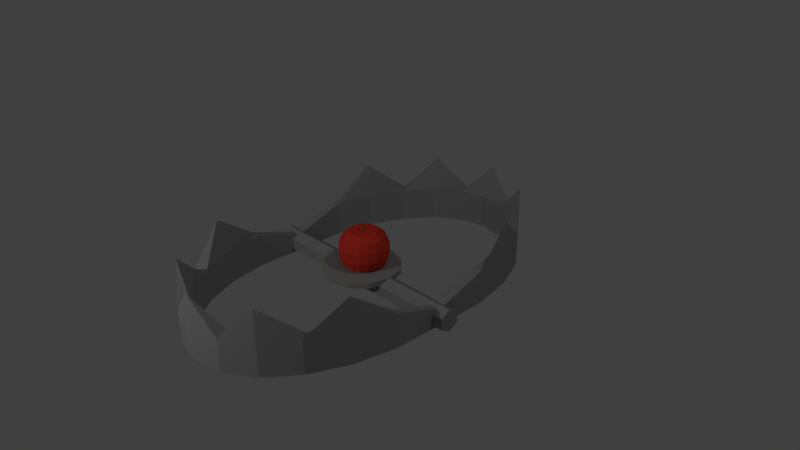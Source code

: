 # Source: WolfTrap.blend  (saved by Blender 2.76.0; exported with 4.5.12 LTS)
import bpy
from mathutils import Matrix  # noqa: F401  (used for matrix-valued properties, if any)

bpy.ops.wm.read_factory_settings(use_empty=True)
scene = bpy.context.scene
scene.name = 'Scene'

# ---- collections
col_collection_1 = bpy.data.collections.new('Collection 1'); scene.collection.children.link(col_collection_1)

# ---- materials (node trees are filled in below, after node groups)
mat_tige = bpy.data.materials.new('tige')
mat_tige.alpha_threshold = 0.0
mat_tige.use_transparent_shadow = False
mat_tige.diffuse_color = (0.4385, 0.1306, 0.02406, 1.0)
mat_tige.roughness = 0.5
mat_tige.specular_intensity = 0.0
mat_appel = bpy.data.materials.new('Appel')
mat_appel.alpha_threshold = 0.0
mat_appel.use_transparent_shadow = False
mat_appel.diffuse_color = (0.8, 0.0503, 0.03031, 1.0)
mat_appel.roughness = 0.5
mat_appel.specular_intensity = 0.0
mat_fer = bpy.data.materials.new('fer')
mat_fer.alpha_threshold = 0.0
mat_fer.use_transparent_shadow = False
mat_fer.diffuse_color = (0.3185, 0.3185, 0.3185, 1.0)
mat_fer.roughness = 0.5

# ---- material node trees

# ---- world
world_world = bpy.data.worlds.new('World'); scene.world = world_world
world_world.color = (0.05088, 0.05088, 0.05088)
world_world.use_sun_shadow = False
world_world.sun_shadow_jitter_overblur = 0.0
world_world.cycles.sampling_method = 'MANUAL'
world_world.cycles.sample_map_resolution = 256

# ---- cameras
cam_camera = bpy.data.cameras.new('Camera')
cam_camera.clip_end = 100.0
cam_camera.lens = 35.0
cam_camera.sensor_width = 32.0
cam_camera.sensor_height = 18.0
cam_camera.ortho_scale = 7.314
cam_camera.dof.focus_distance = 0.0
cam_camera.dof.aperture_fstop = 128.0

# ---- lights
light_lamp_001 = bpy.data.lights.new('Lamp.001', 'POINT')
light_lamp_001.transmission_factor = 0.0
light_lamp_001.cutoff_distance = 30.0
light_lamp_001.energy = 100.0
light_lamp_001.shadow_buffer_clip_start = 1.001
light_lamp_001.shadow_soft_size = 0.1
light_lamp_001.shadow_maximum_resolution = 0.006
light_lamp_001.use_absolute_resolution = True
light_lamp_001.cycles.use_multiple_importance_sampling = False
light_lamp = bpy.data.lights.new('Lamp', 'POINT')
light_lamp.transmission_factor = 0.0
light_lamp.cutoff_distance = 30.0
light_lamp.energy = 100.0
light_lamp.shadow_buffer_clip_start = 1.001
light_lamp.shadow_soft_size = 0.1
light_lamp.shadow_maximum_resolution = 0.006
light_lamp.use_absolute_resolution = True
light_lamp.cycles.use_multiple_importance_sampling = False

# ---- meshes
me_cylinder = bpy.data.meshes.new('Cylinder')
me_cylinder.from_pydata([(0.0, 1.0, -1.0), (0.0, 1.0, 1.0), (0.6428, 0.766, -1.0), (0.6428, 0.766, 1.0), (0.9848, 0.1736, -1.0), (0.9848, 0.1736, 1.0), (0.866, -0.5, -1.0), (0.866, -0.5, 1.0), (0.342, -0.9397, -1.0), (0.342, -0.9397, 1.0), (-0.342, -0.9397, -1.0), (-0.342, -0.9397, 1.0), (-0.866, -0.5, -1.0), (-0.866, -0.5, 1.0), (-0.9848, 0.1736, -1.0), (-0.9848, 0.1736, 1.0), (-0.6428, 0.766, -1.0), (-0.6428, 0.766, 1.0)], [], [(0, 1, 3, 2), (2, 3, 5, 4), (4, 5, 7, 6), (6, 7, 9, 8), (8, 9, 11, 10), (10, 11, 13, 12), (12, 13, 15, 14), (3, 1, 17, 15, 13, 11, 9, 7, 5), (16, 17, 1, 0), (14, 15, 17, 16), (0, 2, 4, 6, 8, 10, 12, 14, 16)])
me_cylinder.materials.append(mat_tige)
me_cylinder.use_remesh_preserve_volume = False
me_cylinder.use_remesh_preserve_attributes = False
me_cylinder.use_mirror_vertex_groups = False
me_cylinder.update()
me_sphere = bpy.data.meshes.new('Sphere')
me_sphere.from_pydata([(-0.1317, 8.939e-09, 0.3364), (-0.1992, 1.045e-08, 0.2876), (-0.2307, 1.071e-08, 0.2013), (-0.2307, 1.071e-08, 0.1069), (-0.1317, 8.939e-09, -0.02816), (-0.05339, 0.02068, 0.3367), (-0.1228, 0.04759, 0.3364), (-0.1858, 0.07196, 0.2876), (-0.2151, 0.08334, 0.2013), (-0.2151, 0.08334, 0.1069), (-0.1858, 0.07196, 0.02058), (-0.1228, 0.04759, -0.02816), (-0.05339, 0.02068, -0.02853), (-1.201e-07, 5.588e-09, -0.01926), (-0.04231, 0.03857, 0.3367), (-0.09735, 0.08875, 0.3364), (-0.1472, 0.1342, 0.2876), (-0.1705, 0.1554, 0.2013), (-0.1705, 0.1554, 0.1069), (-0.1472, 0.1342, 0.02058), (-0.09735, 0.08875, -0.02816), (-0.04231, 0.03857, -0.02853), (-0.02552, 0.05125, 0.3367), (-0.05872, 0.1179, 0.3364), (-0.0888, 0.1783, 0.2876), (-0.1028, 0.2065, 0.2013), (-0.1028, 0.2065, 0.1069), (-0.0888, 0.1783, 0.02058), (-0.05872, 0.1179, -0.02816), (-0.02552, 0.05125, -0.02853), (-0.005283, 0.05701, 0.3367), (-0.01216, 0.1312, 0.3364), (-0.01838, 0.1984, 0.2876), (-0.02129, 0.2297, 0.2013), (-0.02129, 0.2297, 0.1069), (-0.01838, 0.1984, 0.02058), (-0.01216, 0.1312, -0.02816), (-0.005283, 0.05701, -0.02853), (0.01567, 0.05507, 0.3367), (0.03605, 0.1267, 0.3364), (0.05452, 0.1916, 0.2876), (0.06314, 0.2219, 0.2013), (0.06314, 0.2219, 0.1069), (0.05452, 0.1916, 0.02058), (0.03605, 0.1267, -0.02816), (0.01567, 0.05507, -0.02853), (-1.336e-07, -1.241e-08, 0.3275), (0.03451, 0.04569, 0.3367), (0.07939, 0.1051, 0.3364), (0.1201, 0.159, 0.2876), (0.139, 0.1841, 0.2013), (0.139, 0.1841, 0.1069), (0.1201, 0.159, 0.02058), (0.07939, 0.1051, -0.02816), (0.03451, 0.04569, -0.02853), (0.04868, 0.03014, 0.3367), (0.112, 0.06935, 0.3364), (0.1694, 0.1049, 0.2876), (0.1962, 0.1215, 0.2013), (0.1962, 0.1215, 0.1069), (0.1694, 0.1049, 0.02058), (0.112, 0.06935, -0.02816), (0.04868, 0.03014, -0.02853), (0.05628, 0.01052, 0.3367), (0.1295, 0.02421, 0.3364), (0.1958, 0.0366, 0.2876), (0.2268, 0.04239, 0.2013), (0.2268, 0.04239, 0.1069), (0.1958, 0.0366, 0.02058), (0.1295, 0.02421, -0.02816), (0.05628, 0.01052, -0.02853), (0.05628, -0.01052, 0.3367), (0.1295, -0.02421, 0.3364), (0.1958, -0.0366, 0.2876), (0.2268, -0.04239, 0.2013), (0.2268, -0.04239, 0.1069), (0.1958, -0.0366, 0.02058), (0.1295, -0.02421, -0.02816), (0.05628, -0.01052, -0.02853), (0.04868, -0.03014, 0.3367), (0.112, -0.06935, 0.3364), (0.1694, -0.1049, 0.2876), (0.1962, -0.1215, 0.2013), (0.1962, -0.1215, 0.1069), (0.1694, -0.1049, 0.02058), (0.112, -0.06935, -0.02816), (0.04868, -0.03014, -0.02853), (0.03451, -0.04569, 0.3367), (0.07939, -0.1051, 0.3364), (0.1201, -0.159, 0.2876), (0.139, -0.1841, 0.2013), (0.139, -0.1841, 0.1069), (0.1201, -0.159, 0.02058), (0.07939, -0.1051, -0.02816), (0.03451, -0.04569, -0.02853), (0.01567, -0.05507, 0.3367), (0.03605, -0.1267, 0.3364), (0.05452, -0.1916, 0.2876), (0.06314, -0.2219, 0.2013), (0.06314, -0.2219, 0.1069), (0.05452, -0.1916, 0.02058), (0.03605, -0.1267, -0.02816), (0.01567, -0.05507, -0.02853), (-0.005283, -0.05701, 0.3367), (-0.01216, -0.1312, 0.3364), (-0.01838, -0.1984, 0.2876), (-0.02129, -0.2297, 0.2013), (-0.02129, -0.2297, 0.1069), (-0.01838, -0.1984, 0.02058), (-0.01216, -0.1312, -0.02816), (-0.005283, -0.05701, -0.02853), (-0.02552, -0.05125, 0.3367), (-0.05872, -0.1179, 0.3364), (-0.0888, -0.1783, 0.2876), (-0.1028, -0.2065, 0.2013), (-0.1028, -0.2065, 0.1069), (-0.0888, -0.1783, 0.02058), (-0.05872, -0.1179, -0.02816), (-0.02552, -0.05125, -0.02853), (-0.04231, -0.03857, 0.3367), (-0.09735, -0.08875, 0.3364), (-0.1472, -0.1342, 0.2876), (-0.1705, -0.1554, 0.2013), (-0.1705, -0.1554, 0.1069), (-0.1472, -0.1342, 0.02058), (-0.09735, -0.08875, -0.02816), (-0.04231, -0.03857, -0.02853), (-0.05339, -0.02068, 0.3367), (-0.1228, -0.04759, 0.3364), (-0.1858, -0.07196, 0.2876), (-0.2151, -0.08334, 0.2013), (-0.2151, -0.08334, 0.1069), (-0.1858, -0.07196, 0.02058), (-0.1228, -0.04759, -0.02816), (-0.05339, -0.02068, -0.02853), (-0.05726, 7.524e-09, 0.3367), (-0.1992, 1.161e-08, 0.02058), (-0.05726, 1.127e-08, -0.02853)], [], [(2, 1, 7, 8), (3, 2, 8, 9), (1, 0, 6, 7), (12, 11, 20, 21), (9, 8, 17, 18), (6, 5, 14, 15), (10, 9, 18, 19), (7, 6, 15, 16), (11, 10, 19, 20), (8, 7, 16, 17), (19, 18, 26, 27), (16, 15, 23, 24), (20, 19, 27, 28), (17, 16, 24, 25), (21, 20, 28, 29), (18, 17, 25, 26), (15, 14, 22, 23), (25, 24, 32, 33), (29, 28, 36, 37), (26, 25, 33, 34), (23, 22, 30, 31), (27, 26, 34, 35), (24, 23, 31, 32), (28, 27, 35, 36), (31, 30, 38, 39), (35, 34, 42, 43), (32, 31, 39, 40), (36, 35, 43, 44), (33, 32, 40, 41), (37, 36, 44, 45), (34, 33, 41, 42), (44, 43, 52, 53), (41, 40, 49, 50), (45, 44, 53, 54), (42, 41, 50, 51), (39, 38, 47, 48), (43, 42, 51, 52), (40, 39, 48, 49), (51, 50, 58, 59), (48, 47, 55, 56), (52, 51, 59, 60), (49, 48, 56, 57), (53, 52, 60, 61), (50, 49, 57, 58), (54, 53, 61, 62), (57, 56, 64, 65), (61, 60, 68, 69), (58, 57, 65, 66), (62, 61, 69, 70), (59, 58, 66, 67), (56, 55, 63, 64), (60, 59, 67, 68), (70, 69, 77, 78), (67, 66, 74, 75), (64, 63, 71, 72), (68, 67, 75, 76), (65, 64, 72, 73), (69, 68, 76, 77), (66, 65, 73, 74), (76, 75, 83, 84), (73, 72, 80, 81), (77, 76, 84, 85), (74, 73, 81, 82), (78, 77, 85, 86), (75, 74, 82, 83), (72, 71, 79, 80), (85, 84, 92, 93), (82, 81, 89, 90), (86, 85, 93, 94), (83, 82, 90, 91), (80, 79, 87, 88), (84, 83, 91, 92), (81, 80, 88, 89), (91, 90, 98, 99), (88, 87, 95, 96), (92, 91, 99, 100), (89, 88, 96, 97), (93, 92, 100, 101), (90, 89, 97, 98), (94, 93, 101, 102), (97, 96, 104, 105), (101, 100, 108, 109), (98, 97, 105, 106), (102, 101, 109, 110), (99, 98, 106, 107), (96, 95, 103, 104), (100, 99, 107, 108), (110, 109, 117, 118), (107, 106, 114, 115), (104, 103, 111, 112), (108, 107, 115, 116), (105, 104, 112, 113), (109, 108, 116, 117), (106, 105, 113, 114), (116, 115, 123, 124), (113, 112, 120, 121), (117, 116, 124, 125), (114, 113, 121, 122), (118, 117, 125, 126), (115, 114, 122, 123), (112, 111, 119, 120), (122, 121, 129, 130), (126, 125, 133, 134), (123, 122, 130, 131), (120, 119, 127, 128), (124, 123, 131, 132), (121, 120, 128, 129), (125, 124, 132, 133), (4, 136, 10, 11), (135, 46, 5), (137, 4, 11, 12), (0, 135, 5, 6), (13, 137, 12), (136, 3, 9, 10), (13, 12, 21), (5, 46, 14), (14, 46, 22), (13, 21, 29), (22, 46, 30), (13, 29, 37), (13, 37, 45), (30, 46, 38), (38, 46, 47), (13, 45, 54), (13, 54, 62), (47, 46, 55), (55, 46, 63), (13, 62, 70), (63, 46, 71), (13, 70, 78), (13, 78, 86), (71, 46, 79), (79, 46, 87), (13, 86, 94), (13, 94, 102), (87, 46, 95), (95, 46, 103), (13, 102, 110), (103, 46, 111), (13, 110, 118), (111, 46, 119), (13, 118, 126), (119, 46, 127), (13, 126, 134), (128, 127, 135, 0), (13, 134, 137), (132, 131, 3, 136), (129, 128, 0, 1), (133, 132, 136, 4), (130, 129, 1, 2), (127, 46, 135), (134, 133, 4, 137), (131, 130, 2, 3)])
me_sphere.materials.append(mat_appel)
me_sphere.use_remesh_preserve_volume = False
me_sphere.use_remesh_preserve_attributes = False
me_sphere.use_mirror_vertex_groups = False
me_sphere.update()
me_cylinder_004 = bpy.data.meshes.new('Cylinder.004')
me_cylinder_004.from_pydata([(-1.839e-08, 0.3661, -0.01626), (-1.839e-08, 0.3661, 0.03403), (0.183, 0.317, -0.01626), (0.183, 0.317, 0.03403), (0.317, 0.183, -0.01626), (0.317, 0.183, 0.03403), (0.3661, -1.021e-07, -0.01626), (0.3661, -1.021e-07, 0.03403), (0.317, -0.183, -0.01626), (0.317, -0.183, 0.03403), (0.183, -0.317, -0.01626), (0.183, -0.317, 0.03403), (3.688e-08, -0.3661, -0.01626), (3.688e-08, -0.3661, 0.03403), (-0.183, -0.317, -0.01626), (-0.183, -0.317, 0.03403), (-0.317, -0.183, -0.01626), (-0.317, -0.183, 0.03403), (-0.3661, -2.563e-07, -0.01626), (-0.3661, -2.563e-07, 0.03403), (-0.317, 0.183, -0.01626), (-0.317, 0.183, 0.03403), (-0.183, 0.317, -0.01626), (-0.183, 0.317, 0.03403)], [], [(0, 1, 3, 2), (2, 3, 5, 4), (4, 5, 7, 6), (6, 7, 9, 8), (8, 9, 11, 10), (10, 11, 13, 12), (12, 13, 15, 14), (14, 15, 17, 16), (16, 17, 19, 18), (18, 19, 21, 20), (3, 1, 23, 21, 19, 17, 15, 13, 11, 9, 7, 5), (22, 23, 1, 0), (20, 21, 23, 22), (0, 2, 4, 6, 8, 10, 12, 14, 16, 18, 20, 22)])
me_cylinder_004.materials.append(mat_fer)
me_cylinder_004.use_remesh_preserve_volume = False
me_cylinder_004.use_remesh_preserve_attributes = False
me_cylinder_004.use_mirror_vertex_groups = False
me_cylinder_004.update()
me_cylinder_002 = bpy.data.meshes.new('Cylinder.002')
me_cylinder_002.from_pydata([(0.01964, -0.09252, -1.093), (0.01964, -0.09252, 1.093), (-0.03424, -0.0008135, -1.093), (-0.03424, -0.0008135, 1.093), (0.01824, 0.09171, -1.093), (0.01824, 0.09171, 1.093), (0.1246, 0.09252, -1.093), (0.1246, 0.09252, 1.093), (0.1785, 0.0008135, -1.093), (0.1785, 0.0008135, 1.093), (0.126, -0.09171, -1.093), (0.126, -0.09171, 1.093)], [], [(0, 1, 3, 2), (2, 3, 5, 4), (4, 5, 7, 6), (6, 7, 9, 8), (3, 1, 11, 9, 7, 5), (10, 11, 1, 0), (8, 9, 11, 10), (0, 2, 4, 6, 8, 10)])
me_cylinder_002.materials.append(mat_fer)
me_cylinder_002.use_remesh_preserve_volume = False
me_cylinder_002.use_remesh_preserve_attributes = False
me_cylinder_002.use_mirror_vertex_groups = False
me_cylinder_002.update()
me_cylinder_001 = bpy.data.meshes.new('Cylinder.001')
me_cylinder_001.from_pydata([(0.0, 1.758, -0.1609), (0.0, 1.758, 0.4592), (0.2817, 1.698, -0.1609), (0.2817, 1.698, 0.1609), (0.5406, 1.523, -0.1609), (0.5406, 1.523, 0.4592), (0.7557, 1.247, -0.1609), (0.7557, 1.247, 0.1609), (0.9096, 0.8918, -0.1609), (0.9096, 0.8918, 0.4592), (0.9898, 0.487, -0.1609), (0.9898, 0.487, 0.1609), (0.9898, -0.4937, -0.1609), (0.9898, -0.4937, 0.1609), (0.9096, -0.8984, -0.1609), (0.9096, -0.8984, 0.4592), (0.7557, -1.253, -0.1609), (0.7557, -1.253, 0.1609), (0.5406, -1.529, -0.1609), (0.5406, -1.529, 0.4592), (0.2817, -1.705, -0.1609), (0.2817, -1.705, 0.1609), (1.51e-07, -1.765, -0.1609), (1.51e-07, -1.765, 0.4592), (-0.2817, -1.705, -0.1609), (-0.2817, -1.705, 0.1609), (-0.5406, -1.529, -0.1609), (-0.5406, -1.529, 0.4592), (-0.7557, -1.253, -0.1609), (-0.7557, -1.253, 0.1609), (-0.9096, -0.8984, -0.1609), (-0.9096, -0.8984, 0.4592), (-0.9898, -0.4937, -0.1609), (-0.9898, -0.4937, 0.1609), (-0.9898, 0.487, -0.1609), (-0.9898, 0.487, 0.1609), (-0.9096, 0.8918, -0.1609), (-0.9096, 0.8918, 0.4592), (-0.7558, 1.247, -0.1609), (-0.7558, 1.247, 0.1609), (-0.5406, 1.523, -0.1609), (-0.5406, 1.523, 0.4592), (-0.2817, 1.698, -0.1609), (-0.2817, 1.698, 0.1609), (-9.473e-09, 1.635, -0.1609), (0.2583, 1.58, -0.1609), (0.2583, 1.58, 0.1609), (-9.473e-09, 1.635, 0.1609), (0.4956, 1.419, -0.1609), (0.4956, 1.419, 0.1609), (0.6928, 1.166, -0.1609), (0.6928, 1.166, 0.1609), (0.8339, 0.8405, -0.1609), (0.8339, 0.8405, 0.1609), (0.9074, 0.4695, -0.1609), (0.9074, 0.4695, 0.1609), (0.9074, -0.4761, -0.1609), (0.9074, -0.4761, 0.1609), (0.8339, -0.8471, -0.1609), (0.8339, -0.8471, 0.1609), (0.6928, -1.172, -0.1609), (0.6928, -1.172, 0.1609), (0.4956, -1.426, -0.1609), (0.4956, -1.426, 0.1609), (0.2583, -1.586, -0.1609), (0.2583, -1.586, 0.1609), (1.29e-07, -1.641, -0.1609), (1.29e-07, -1.641, 0.1609), (-0.2583, -1.586, -0.1609), (-0.2583, -1.586, 0.1609), (-0.4956, -1.426, -0.1609), (-0.4956, -1.426, 0.1609), (-0.6928, -1.172, -0.1609), (-0.6928, -1.172, 0.1609), (-0.8339, -0.8471, -0.1609), (-0.8339, -0.8471, 0.1609), (-0.9074, -0.4761, -0.1609), (-0.9074, -0.4761, 0.1609), (-0.9074, 0.4695, -0.1609), (-0.9074, 0.4695, 0.1609), (-0.8339, 0.8405, -0.1609), (-0.8339, 0.8405, 0.1609), (-0.6928, 1.166, -0.1609), (-0.6928, 1.166, 0.1609), (-0.4956, 1.419, -0.1609), (-0.4956, 1.419, 0.1609), (-0.2583, 1.58, -0.1609), (-0.2583, 1.58, 0.1609), (-9.473e-09, 1.635, 0.0), (0.2583, 1.58, 0.0), (0.4956, 1.419, 0.0), (0.6928, 1.166, 0.0), (0.8339, 0.8405, 0.0), (0.9074, 0.4695, 0.0), (0.9074, -0.4761, 0.0), (0.8339, -0.8471, 0.0), (0.6928, -1.172, 0.0), (0.4956, -1.426, 0.0), (0.2583, -1.586, 0.0), (1.29e-07, -1.641, 0.0), (-0.2583, -1.586, 0.0), (-0.4956, -1.426, 0.0), (-0.6928, -1.172, 0.0), (-0.8339, -0.8471, 0.0), (-0.9074, -0.4761, 0.0), (-0.9074, 0.4695, 0.0), (-0.8339, 0.8405, 0.0), (-0.6928, 1.166, 0.0), (-0.4956, 1.419, 0.0), (-0.2583, 1.58, 0.0), (0.9898, -0.003319, -0.1609), (0.9898, -0.003319, -0.00084), (0.9074, -0.003319, -0.1609), (0.9074, -0.003319, -0.00084), (0.9074, -0.003319, 0.0), (-0.9898, -0.00332, -0.1609), (-0.9898, -0.00332, -0.00084), (-0.9074, -0.00332, -0.1609), (-0.9074, -0.00332, -0.00084), (-0.9074, -0.00332, 0.0)], [], [(0, 1, 3, 2), (2, 3, 5, 4), (4, 5, 7, 6), (6, 7, 9, 8), (8, 9, 11, 10), (110, 111, 13, 12), (12, 13, 15, 14), (14, 15, 17, 16), (16, 17, 19, 18), (18, 19, 21, 20), (20, 21, 23, 22), (22, 23, 25, 24), (24, 25, 27, 26), (26, 27, 29, 28), (28, 29, 31, 30), (30, 31, 33, 32), (115, 116, 35, 34), (34, 35, 37, 36), (36, 37, 39, 38), (38, 39, 41, 40), (27, 25, 69, 71), (42, 43, 1, 0), (40, 41, 43, 42), (9, 7, 51, 53), (85, 83, 107, 108), (56, 58, 95, 94), (1, 43, 87, 47), (16, 18, 62, 60), (34, 36, 80, 78), (19, 17, 61, 63), (37, 35, 79, 81), (8, 10, 54, 52), (26, 28, 72, 70), (0, 2, 45, 44), (11, 9, 53, 55), (29, 27, 71, 73), (3, 1, 47, 46), (18, 20, 64, 62), (36, 38, 82, 80), (21, 19, 63, 65), (39, 37, 81, 83), (110, 12, 56, 112), (28, 30, 74, 72), (111, 11, 55, 113), (31, 29, 73, 75), (2, 4, 48, 45), (20, 22, 66, 64), (38, 40, 84, 82), (5, 3, 46, 49), (23, 21, 65, 67), (41, 39, 83, 85), (12, 14, 58, 56), (30, 32, 76, 74), (15, 13, 57, 59), (33, 31, 75, 77), (4, 6, 50, 48), (22, 24, 68, 66), (40, 42, 86, 84), (7, 5, 49, 51), (25, 23, 67, 69), (43, 41, 85, 87), (14, 16, 60, 58), (115, 34, 78, 117), (17, 15, 59, 61), (116, 33, 77, 118), (6, 8, 52, 50), (24, 26, 70, 68), (42, 0, 44, 86), (113, 55, 93, 114), (70, 72, 102, 101), (59, 57, 94, 95), (84, 86, 109, 108), (44, 45, 89, 88), (73, 71, 101, 102), (58, 60, 96, 95), (71, 69, 100, 101), (46, 47, 88, 89), (72, 74, 103, 102), (86, 44, 88, 109), (45, 48, 90, 89), (75, 73, 102, 103), (60, 62, 97, 96), (47, 87, 109, 88), (49, 46, 89, 90), (74, 76, 104, 103), (63, 61, 96, 97), (48, 50, 91, 90), (83, 81, 106, 107), (62, 64, 98, 97), (51, 49, 90, 91), (117, 78, 105, 119), (65, 63, 97, 98), (50, 52, 92, 91), (118, 77, 104, 119), (64, 66, 99, 98), (53, 51, 91, 92), (78, 80, 106, 105), (67, 65, 98, 99), (52, 54, 93, 92), (81, 79, 105, 106), (66, 68, 100, 99), (55, 53, 92, 93), (80, 82, 107, 106), (69, 67, 99, 100), (112, 56, 94, 114), (87, 85, 108, 109), (68, 70, 101, 100), (61, 59, 95, 96), (82, 84, 108, 107), (77, 75, 103, 104), (54, 112, 114, 93), (57, 113, 114, 94), (13, 111, 113, 57), (10, 110, 112, 54), (10, 11, 111, 110), (79, 118, 119, 105), (76, 117, 119, 104), (35, 116, 118, 79), (32, 115, 117, 76), (32, 33, 116, 115)])
me_cylinder_001.materials.append(mat_fer)
me_cylinder_001.use_remesh_preserve_volume = False
me_cylinder_001.use_remesh_preserve_attributes = False
me_cylinder_001.use_mirror_vertex_groups = False
me_cylinder_001.update()

# ---- objects
ob_cylinder_003 = bpy.data.objects.new('Cylinder.003', me_cylinder)
ob_sphere = bpy.data.objects.new('Sphere', me_sphere)
ob_lamp_001 = bpy.data.objects.new('Lamp.001', light_lamp_001)
ob_cylinder_002 = bpy.data.objects.new('Cylinder.002', me_cylinder_004)
ob_cylinder_001 = bpy.data.objects.new('Cylinder.001', me_cylinder_002)
ob_cylinder = bpy.data.objects.new('Cylinder', me_cylinder_001)
ob_lamp = bpy.data.objects.new('Lamp', light_lamp)
ob_camera = bpy.data.objects.new('Camera', cam_camera)

# ---- transforms, parenting, visibility, modifiers, constraints
ob_cylinder_003.location = (0.002716, 0.01795, 0.3842)
ob_cylinder_003.scale = (0.01176, 0.01176, 0.04472)
ob_cylinder_003.lineart.crease_threshold = 0.0
ob_sphere.location = (0.009085, 0.01817, 0.03175)
ob_sphere.lineart.crease_threshold = 0.0
ob_lamp_001.location = (-0.5037, -4.48, 2.304)
ob_lamp_001.rotation_euler = (0.6503, 0.05522, 1.866)
ob_lamp_001.lock_rotations_4d = False
ob_lamp_001.empty_display_type = 'ARROWS'
ob_lamp_001.color = (0.0, 0.0, 0.0, 0.0)
ob_lamp_001.lineart.crease_threshold = 0.0
ob_cylinder_002.location = (0.0, -0.006353, -0.002267)
ob_cylinder_002.lineart.crease_threshold = 0.0
ob_cylinder_001.location = (0.0, -0.006353, -0.002267)
ob_cylinder_001.rotation_euler = (0.0, 1.571, 0.0)
ob_cylinder_001.lineart.crease_threshold = 0.0
ob_cylinder.location = (0.0, 0.0, 0.0)
ob_cylinder.lineart.crease_threshold = 0.0
ob_lamp.location = (4.076, 1.005, 5.904)
ob_lamp.rotation_euler = (0.6503, 0.05522, 1.866)
ob_lamp.lock_rotations_4d = False
ob_lamp.empty_display_type = 'ARROWS'
ob_lamp.color = (0.0, 0.0, 0.0, 0.0)
ob_lamp.lineart.crease_threshold = 0.0
ob_camera.location = (5.287, -4.462, 3.852)
ob_camera.rotation_euler = (1.109, 0.01082, 0.8149)
ob_camera.lock_rotations_4d = False
ob_camera.empty_display_type = 'ARROWS'
ob_camera.color = (0.0, 0.0, 0.0, 0.0)
ob_camera.display_type = 'WIRE'
ob_camera.lineart.crease_threshold = 0.0

# ---- collection membership
col_collection_1.objects.link(ob_cylinder_003)
col_collection_1.objects.link(ob_sphere)
col_collection_1.objects.link(ob_lamp_001)
col_collection_1.objects.link(ob_cylinder_002)
col_collection_1.objects.link(ob_cylinder_001)
col_collection_1.objects.link(ob_cylinder)
col_collection_1.objects.link(ob_lamp)
col_collection_1.objects.link(ob_camera)

# ---- scene / render settings (as saved in the file)
scene.camera = ob_camera
scene.frame_start = 1; scene.frame_end = 250; scene.frame_set(1)
scene.render.engine = 'BLENDER_EEVEE_NEXT'
scene.render.resolution_percentage = 50
scene.render.dither_intensity = 0.0
scene.render.film_transparent = True
scene.cycles.use_denoising = False
scene.cycles.samples = 10
scene.cycles.sampling_pattern = 'TABULATED_SOBOL'
scene.cycles.light_sampling_threshold = 0.0
scene.cycles.use_adaptive_sampling = False
scene.cycles.use_light_tree = False
scene.cycles.blur_glossy = 0.0
scene.cycles.pixel_filter_type = 'GAUSSIAN'
scene.cycles.sample_clamp_indirect = 0.0
scene.view_settings.view_transform = 'Standard'
bpy.context.view_layer.update()
